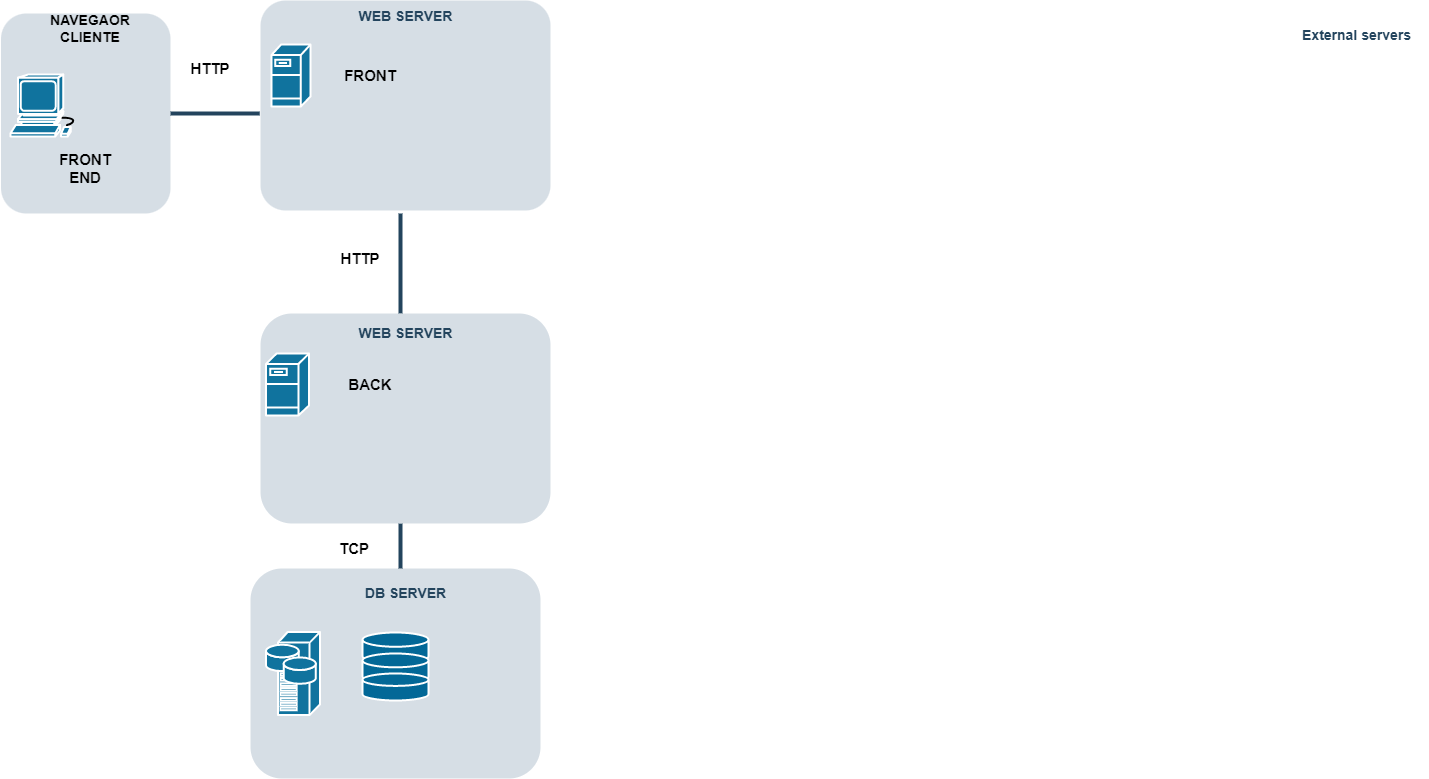

The diagram above was exported from draw.io. Its source (the exported page's mxGraphModel, read from the mxfile embedded in the PNG):
<mxGraphModel dx="1357" dy="802" grid="1" gridSize="10" guides="1" tooltips="1" connect="1" arrows="1" fold="1" page="1" pageScale="1" pageWidth="827" pageHeight="1169" background="none" math="0" shadow="0">
  <root>
    <mxCell id="0" />
    <mxCell id="1" parent="0" />
    <mxCell id="2094" value="" style="rounded=1;whiteSpace=wrap;html=1;strokeColor=none;fillColor=#BAC8D3;fontSize=24;fontColor=#23445D;align=center;opacity=60;" parent="1" vertex="1">
      <mxGeometry x="280" y="585" width="290" height="210" as="geometry" />
    </mxCell>
    <mxCell id="2095" value="" style="rounded=1;whiteSpace=wrap;html=1;strokeColor=none;fillColor=#BAC8D3;fontSize=24;fontColor=#23445D;align=center;opacity=60;" parent="1" vertex="1">
      <mxGeometry x="30.5" y="30" width="169.5" height="200" as="geometry" />
    </mxCell>
    <mxCell id="2096" value="" style="shape=mxgraph.cisco.computers_and_peripherals.workstation;html=1;dashed=0;fillColor=#10739E;strokeColor=#ffffff;strokeWidth=2;verticalLabelPosition=bottom;verticalAlign=top;fontFamily=Helvetica;fontSize=36;fontColor=#FFB366" parent="1" vertex="1">
      <mxGeometry x="40" y="91" width="70" height="62" as="geometry" />
    </mxCell>
    <mxCell id="2100" value="" style="shape=mxgraph.cisco.servers.storage_server;html=1;dashed=0;fillColor=#10739E;strokeColor=#ffffff;strokeWidth=2;verticalLabelPosition=bottom;verticalAlign=top;fontFamily=Helvetica;fontSize=36;fontColor=#FFB366" parent="1" vertex="1">
      <mxGeometry x="295.5" y="648.5" width="54" height="83" as="geometry" />
    </mxCell>
    <mxCell id="2103" value="" style="shape=mxgraph.cisco.servers.fileserver;html=1;dashed=0;fillColor=#10739E;strokeColor=#ffffff;strokeWidth=2;verticalLabelPosition=bottom;verticalAlign=top;fontFamily=Helvetica;fontSize=36;fontColor=#FFB366" parent="1" vertex="1">
      <mxGeometry x="295.5" y="370" width="43" height="62" as="geometry" />
    </mxCell>
    <mxCell id="2159" value="" style="edgeStyle=elbowEdgeStyle;elbow=horizontal;endArrow=none;html=1;strokeColor=#23445D;endFill=0;strokeWidth=4;rounded=1;startArrow=none;" parent="1" source="BGxP_hNOh45SqwHokyxi-2264" target="2094" edge="1">
      <mxGeometry width="100" height="100" relative="1" as="geometry">
        <mxPoint x="267" y="230" as="sourcePoint" />
        <mxPoint x="266.80555555555554" y="156.94444444444446" as="targetPoint" />
      </mxGeometry>
    </mxCell>
    <mxCell id="2227" value="&lt;font color=&quot;#23445d&quot;&gt;External servers&lt;/font&gt;" style="rounded=1;whiteSpace=wrap;html=1;strokeColor=none;fillColor=none;fontSize=14;fontColor=#742B21;align=center;fontStyle=1" parent="1" vertex="1">
      <mxGeometry x="1315" y="42" width="143" height="19" as="geometry" />
    </mxCell>
    <mxCell id="BGxP_hNOh45SqwHokyxi-2264" value="" style="rounded=1;whiteSpace=wrap;html=1;strokeColor=none;fillColor=#BAC8D3;fontSize=24;fontColor=#23445D;align=center;opacity=60;" parent="1" vertex="1">
      <mxGeometry x="290" y="330" width="290" height="210" as="geometry" />
    </mxCell>
    <mxCell id="BGxP_hNOh45SqwHokyxi-2265" value="" style="edgeStyle=elbowEdgeStyle;elbow=horizontal;endArrow=none;html=1;strokeColor=#23445D;endFill=0;strokeWidth=4;rounded=1" parent="1" target="BGxP_hNOh45SqwHokyxi-2264" edge="1">
      <mxGeometry width="100" height="100" relative="1" as="geometry">
        <mxPoint x="430" y="230" as="sourcePoint" />
        <mxPoint x="267" y="585" as="targetPoint" />
        <Array as="points">
          <mxPoint x="430" y="280" />
          <mxPoint x="440" y="290" />
          <mxPoint x="300" y="280" />
        </Array>
      </mxGeometry>
    </mxCell>
    <mxCell id="BGxP_hNOh45SqwHokyxi-2267" value="" style="rounded=1;whiteSpace=wrap;html=1;strokeColor=none;fillColor=#BAC8D3;fontSize=24;fontColor=#23445D;align=center;opacity=60;arcSize=12;" parent="1" vertex="1">
      <mxGeometry x="290" y="17" width="290" height="210" as="geometry" />
    </mxCell>
    <mxCell id="BGxP_hNOh45SqwHokyxi-2271" value="&lt;font color=&quot;#23445d&quot;&gt;WEB SERVER&lt;/font&gt;" style="rounded=1;whiteSpace=wrap;html=1;strokeColor=none;fillColor=none;fontSize=14;fontColor=#742B21;align=center;fontStyle=1" parent="1" vertex="1">
      <mxGeometry x="322.5" y="340" width="225" height="19" as="geometry" />
    </mxCell>
    <mxCell id="BGxP_hNOh45SqwHokyxi-2272" value="&lt;font color=&quot;#23445d&quot;&gt;DB SERVER&lt;br&gt;&lt;/font&gt;" style="rounded=1;whiteSpace=wrap;html=1;strokeColor=none;fillColor=none;fontSize=14;fontColor=#742B21;align=center;fontStyle=1" parent="1" vertex="1">
      <mxGeometry x="322.5" y="600" width="225" height="19" as="geometry" />
    </mxCell>
    <mxCell id="BGxP_hNOh45SqwHokyxi-2273" value="&lt;font color=&quot;#23445d&quot;&gt;WEB SERVER&lt;/font&gt;" style="rounded=1;whiteSpace=wrap;html=1;strokeColor=none;fillColor=none;fontSize=14;fontColor=#742B21;align=center;fontStyle=1" parent="1" vertex="1">
      <mxGeometry x="322.5" y="23" width="225" height="19" as="geometry" />
    </mxCell>
    <mxCell id="BGxP_hNOh45SqwHokyxi-2274" value="" style="shape=mxgraph.cisco.servers.fileserver;html=1;dashed=0;fillColor=#10739E;strokeColor=#ffffff;strokeWidth=2;verticalLabelPosition=bottom;verticalAlign=top;fontFamily=Helvetica;fontSize=36;fontColor=#FFB366" parent="1" vertex="1">
      <mxGeometry x="301" y="61" width="39" height="62" as="geometry" />
    </mxCell>
    <mxCell id="BGxP_hNOh45SqwHokyxi-2275" value="" style="shape=mxgraph.cisco.servers.fileserver;html=1;dashed=0;fillColor=#10739E;strokeColor=#ffffff;strokeWidth=2;verticalLabelPosition=bottom;verticalAlign=top;fontFamily=Helvetica;fontSize=36;fontColor=#FFB366" parent="1" vertex="1">
      <mxGeometry x="295.5" y="370" width="43" height="62" as="geometry" />
    </mxCell>
    <mxCell id="BGxP_hNOh45SqwHokyxi-2276" value="NAVEGAOR&lt;br style=&quot;font-size: 14px;&quot;&gt;CLIENTE" style="text;html=1;strokeColor=none;fillColor=none;align=center;verticalAlign=middle;whiteSpace=wrap;rounded=0;fontStyle=1;fontSize=14;" parent="1" vertex="1">
      <mxGeometry x="50" y="30" width="140" height="30" as="geometry" />
    </mxCell>
    <mxCell id="BGxP_hNOh45SqwHokyxi-2278" value="" style="edgeStyle=elbowEdgeStyle;elbow=horizontal;endArrow=none;html=1;strokeColor=#23445D;endFill=0;strokeWidth=4;rounded=1;entryX=1;entryY=0.5;entryDx=0;entryDy=0;exitX=-0.003;exitY=0.538;exitDx=0;exitDy=0;exitPerimeter=0;" parent="1" source="BGxP_hNOh45SqwHokyxi-2267" target="2095" edge="1">
      <mxGeometry width="100" height="100" relative="1" as="geometry">
        <mxPoint x="240" y="80" as="sourcePoint" />
        <mxPoint x="240" y="180" as="targetPoint" />
        <Array as="points">
          <mxPoint x="240" y="130" />
          <mxPoint x="250" y="140" />
          <mxPoint x="110" y="130" />
        </Array>
      </mxGeometry>
    </mxCell>
    <mxCell id="BGxP_hNOh45SqwHokyxi-2281" value="&lt;b&gt;&lt;font style=&quot;font-size: 15px;&quot;&gt;HTTP&lt;/font&gt;&lt;/b&gt;" style="text;html=1;strokeColor=none;fillColor=none;align=center;verticalAlign=middle;whiteSpace=wrap;rounded=0;fontSize=14;" parent="1" vertex="1">
      <mxGeometry x="210" y="70" width="60" height="30" as="geometry" />
    </mxCell>
    <mxCell id="BGxP_hNOh45SqwHokyxi-2282" value="&lt;b&gt;&lt;font style=&quot;font-size: 15px;&quot;&gt;HTTP&lt;/font&gt;&lt;/b&gt;" style="text;html=1;strokeColor=none;fillColor=none;align=center;verticalAlign=middle;whiteSpace=wrap;rounded=0;fontSize=14;" parent="1" vertex="1">
      <mxGeometry x="360" y="260" width="60" height="30" as="geometry" />
    </mxCell>
    <mxCell id="BGxP_hNOh45SqwHokyxi-2283" value="&lt;b&gt;&lt;font style=&quot;font-size: 15px;&quot;&gt;TCP&lt;/font&gt;&lt;/b&gt;" style="text;html=1;strokeColor=none;fillColor=none;align=center;verticalAlign=middle;whiteSpace=wrap;rounded=0;fontSize=14;" parent="1" vertex="1">
      <mxGeometry x="354" y="550" width="60" height="30" as="geometry" />
    </mxCell>
    <mxCell id="BGxP_hNOh45SqwHokyxi-2284" value="&lt;span style=&quot;font-size: 15px;&quot;&gt;&lt;b&gt;FRONT END&lt;/b&gt;&lt;/span&gt;" style="text;html=1;strokeColor=none;fillColor=none;align=center;verticalAlign=middle;whiteSpace=wrap;rounded=0;fontSize=14;" parent="1" vertex="1">
      <mxGeometry x="85.25" y="170" width="60" height="30" as="geometry" />
    </mxCell>
    <mxCell id="BGxP_hNOh45SqwHokyxi-2285" value="&lt;b&gt;&lt;font style=&quot;font-size: 15px;&quot;&gt;FRONT&lt;/font&gt;&lt;/b&gt;" style="text;html=1;strokeColor=none;fillColor=none;align=center;verticalAlign=middle;whiteSpace=wrap;rounded=0;fontSize=14;" parent="1" vertex="1">
      <mxGeometry x="370" y="77" width="60" height="30" as="geometry" />
    </mxCell>
    <mxCell id="BGxP_hNOh45SqwHokyxi-2286" value="&lt;b&gt;&lt;font style=&quot;font-size: 15px;&quot;&gt;BACK&lt;/font&gt;&lt;/b&gt;" style="text;html=1;strokeColor=none;fillColor=none;align=center;verticalAlign=middle;whiteSpace=wrap;rounded=0;fontSize=14;" parent="1" vertex="1">
      <mxGeometry x="370" y="386" width="60" height="30" as="geometry" />
    </mxCell>
    <mxCell id="BGxP_hNOh45SqwHokyxi-2287" value="" style="shape=mxgraph.cisco.storage.relational_database;sketch=0;html=1;pointerEvents=1;dashed=0;fillColor=#036897;strokeColor=#ffffff;strokeWidth=2;verticalLabelPosition=bottom;verticalAlign=top;align=center;outlineConnect=0;fontSize=15;" parent="1" vertex="1">
      <mxGeometry x="392" y="649" width="66" height="31" as="geometry" />
    </mxCell>
    <mxCell id="BGxP_hNOh45SqwHokyxi-2288" value="" style="shape=mxgraph.cisco.storage.relational_database;sketch=0;html=1;pointerEvents=1;dashed=0;fillColor=#036897;strokeColor=#ffffff;strokeWidth=2;verticalLabelPosition=bottom;verticalAlign=top;align=center;outlineConnect=0;fontSize=15;" parent="1" vertex="1">
      <mxGeometry x="392" y="670" width="66" height="30" as="geometry" />
    </mxCell>
    <mxCell id="BGxP_hNOh45SqwHokyxi-2289" value="" style="shape=mxgraph.cisco.storage.relational_database;sketch=0;html=1;pointerEvents=1;dashed=0;fillColor=#036897;strokeColor=#ffffff;strokeWidth=2;verticalLabelPosition=bottom;verticalAlign=top;align=center;outlineConnect=0;fontSize=15;" parent="1" vertex="1">
      <mxGeometry x="392" y="690" width="66" height="27" as="geometry" />
    </mxCell>
  </root>
</mxGraphModel>